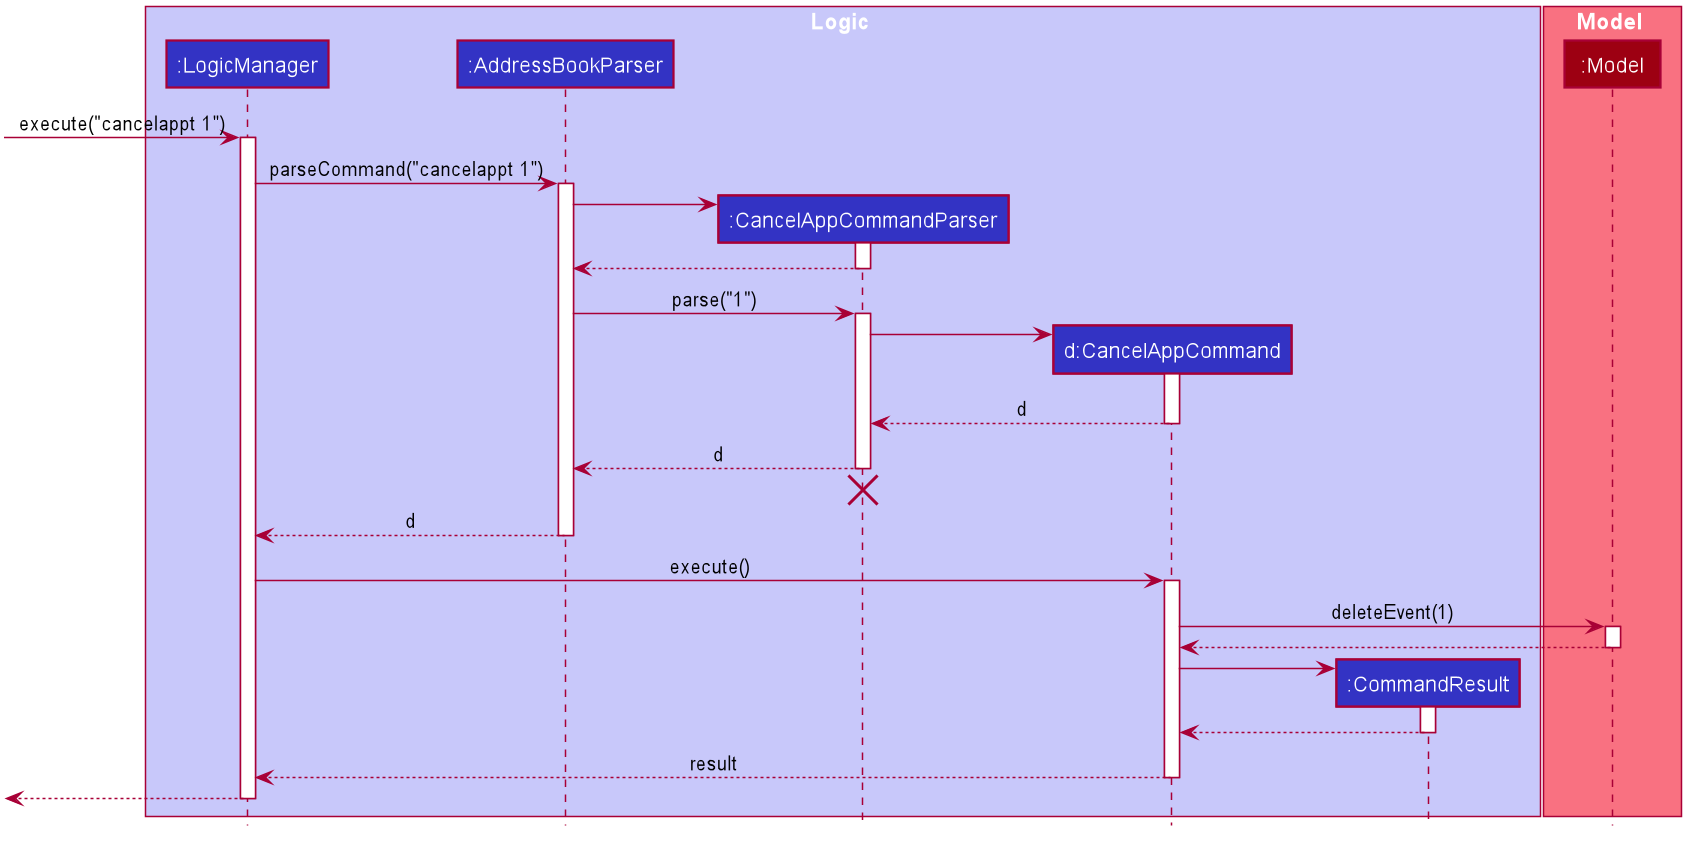

The diagram above was rendered by PlantUML. Its source (embedded in the PNG):
@startuml








skinparam BackgroundColor #FFFFFFF

skinparam Shadowing false

skinparam Class {
    FontColor #FFFFFF
    BorderThickness 1
    BorderColor #FFFFFF
    StereotypeFontColor #FFFFFF
    FontName Arial
}

skinparam Actor {
    BorderColor #000000
    Color #000000
    FontName Arial
}

skinparam Sequence {
    MessageAlign center
    BoxFontSize 15
    BoxPadding 0
    BoxFontColor #FFFFFF
    FontName Arial
}

skinparam Participant {
    FontColor #FFFFFFF
    Padding 20
}

skinparam MinClassWidth 50
skinparam ParticipantPadding 10
skinparam Shadowing false
skinparam DefaultTextAlignment center
skinparam packageStyle Rectangle

hide footbox
hide members
hide circle

box Logic #C8C8FA
participant ":LogicManager" as LogicManager #3333C4
participant ":AddressBookParser" as AddressBookParser #3333C4
participant ":CancelAppCommandParser" as CancelAppCommandParser #3333C4
participant "d:CancelAppCommand" as CancelAppCommand #3333C4
participant ":CommandResult" as CommandResult #3333C4
end box

box Model #F97181
participant ":Model" as Model #9D0012
end box

[-> LogicManager : execute("cancelappt 1")
activate LogicManager

LogicManager -> AddressBookParser : parseCommand("cancelappt 1")
activate AddressBookParser

create CancelAppCommandParser
AddressBookParser -> CancelAppCommandParser
activate CancelAppCommandParser

CancelAppCommandParser --> AddressBookParser
deactivate CancelAppCommandParser

AddressBookParser -> CancelAppCommandParser : parse("1")
activate CancelAppCommandParser

create CancelAppCommand
CancelAppCommandParser -> CancelAppCommand
activate CancelAppCommand

CancelAppCommand --> CancelAppCommandParser : d
deactivate CancelAppCommand

CancelAppCommandParser --> AddressBookParser : d
deactivate CancelAppCommandParser
CancelAppCommandParser -[hidden]-> AddressBookParser
destroy CancelAppCommandParser

AddressBookParser --> LogicManager : d
deactivate AddressBookParser

LogicManager -> CancelAppCommand : execute()
activate CancelAppCommand

CancelAppCommand -> Model : deleteEvent(1)
activate Model

Model --> CancelAppCommand
deactivate Model

create CommandResult
CancelAppCommand -> CommandResult
activate CommandResult

CommandResult --> CancelAppCommand
deactivate CommandResult

CancelAppCommand --> LogicManager : result
deactivate CancelAppCommand

[<--LogicManager
deactivate LogicManager
@enduml